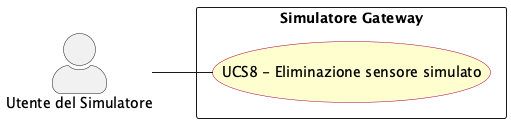

The diagram above was rendered by PlantUML. Its source (embedded in the PNG):
@startuml eliminazione_sensore_simulato
left to right direction
skinparam actorStyle awesome
skinparam usecase {
  BackgroundColor #FEFECE
  BorderColor #A80036
}

actor "Utente del Simulatore" as sim_usr

rectangle "Simulatore Gateway" {
  usecase "UCS8 - Eliminazione sensore simulato" as UCS8
}

sim_usr -- UCS8


@enduml